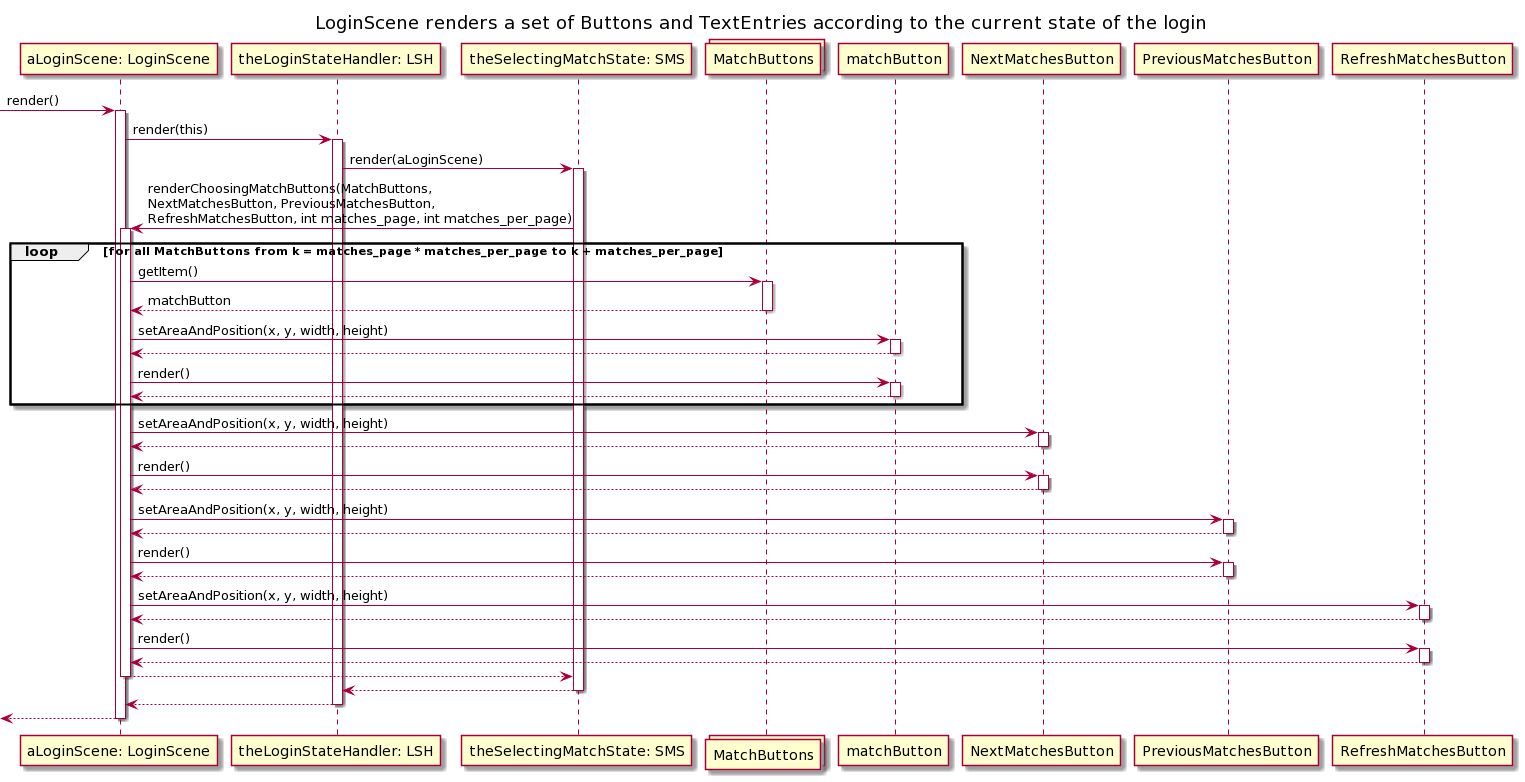

The diagram above was rendered by PlantUML. Its source (embedded in the PNG):
@startuml
title LoginScene renders a set of Buttons and TextEntries according to the current state of the login
participant "aLoginScene: LoginScene"
participant "theLoginStateHandler: LSH"
participant "theSelectingMatchState: SMS"
collections MatchButtons
participant matchButton
participant NextMatchesButton
participant PreviousMatchesButton
participant RefreshMatchesButton

-> "aLoginScene: LoginScene": render()
activate "aLoginScene: LoginScene"
"aLoginScene: LoginScene" -> "theLoginStateHandler: LSH": render(this)
activate "theLoginStateHandler: LSH"
"theLoginStateHandler: LSH" -> "theSelectingMatchState: SMS": render(aLoginScene)
activate "theSelectingMatchState: SMS"
"theSelectingMatchState: SMS" -> "aLoginScene: LoginScene": renderChoosingMatchButtons(MatchButtons, \nNextMatchesButton, PreviousMatchesButton, \nRefreshMatchesButton, int matches_page, int matches_per_page)
Activate "aLoginScene: LoginScene"
loop for all MatchButtons from k = matches_page * matches_per_page to k + matches_per_page 
"aLoginScene: LoginScene" -> MatchButtons: getItem()
activate MatchButtons
return matchButton
"aLoginScene: LoginScene" -> matchButton: setAreaAndPosition(x, y, width, height)
activate matchButton
return
"aLoginScene: LoginScene" -> matchButton: render()
activate matchButton
return
end

"aLoginScene: LoginScene" -> NextMatchesButton: setAreaAndPosition(x, y, width, height)
activate NextMatchesButton
return
"aLoginScene: LoginScene" -> NextMatchesButton: render()
activate NextMatchesButton
return

"aLoginScene: LoginScene" -> PreviousMatchesButton: setAreaAndPosition(x, y, width, height)
activate PreviousMatchesButton
return
"aLoginScene: LoginScene" -> PreviousMatchesButton: render()
activate PreviousMatchesButton
return

"aLoginScene: LoginScene" -> RefreshMatchesButton: setAreaAndPosition(x, y, width, height)
activate RefreshMatchesButton
return
"aLoginScene: LoginScene" -> RefreshMatchesButton: render()
activate RefreshMatchesButton
return

return 
return
return
return
@enduml